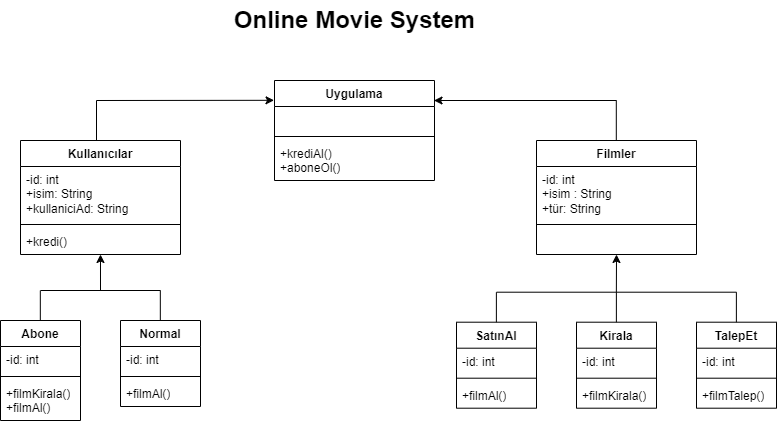

The diagram above was exported from draw.io. Its source (the exported page's mxGraphModel, read from the mxfile embedded in the PNG):
<mxGraphModel dx="931" dy="1060" grid="1" gridSize="10" guides="1" tooltips="1" connect="1" arrows="1" fold="1" page="1" pageScale="1" pageWidth="827" pageHeight="1169" math="0" shadow="0">
  <root>
    <mxCell id="0" />
    <mxCell id="1" parent="0" />
    <mxCell id="rQuczAghxsIEFzJPPcTj-27" value="Online Movie System" style="text;strokeColor=none;fillColor=none;html=1;fontSize=24;fontStyle=1;verticalAlign=middle;align=center;" parent="1" vertex="1">
      <mxGeometry x="328" y="20" width="100" height="40" as="geometry" />
    </mxCell>
    <mxCell id="pfgghRyAUoDZb_Dorujx-149" value="Uygulama" style="swimlane;fontStyle=1;align=center;verticalAlign=top;childLayout=stackLayout;horizontal=1;startSize=26;horizontalStack=0;resizeParent=1;resizeParentMax=0;resizeLast=0;collapsible=1;marginBottom=0;whiteSpace=wrap;html=1;" parent="1" vertex="1">
      <mxGeometry x="298" y="100" width="160" height="100" as="geometry" />
    </mxCell>
    <mxCell id="pfgghRyAUoDZb_Dorujx-150" value="&amp;nbsp;" style="text;strokeColor=none;fillColor=none;align=left;verticalAlign=top;spacingLeft=4;spacingRight=4;overflow=hidden;rotatable=0;points=[[0,0.5],[1,0.5]];portConstraint=eastwest;whiteSpace=wrap;html=1;" parent="pfgghRyAUoDZb_Dorujx-149" vertex="1">
      <mxGeometry y="26" width="160" height="26" as="geometry" />
    </mxCell>
    <mxCell id="pfgghRyAUoDZb_Dorujx-151" value="" style="line;strokeWidth=1;fillColor=none;align=left;verticalAlign=middle;spacingTop=-1;spacingLeft=3;spacingRight=3;rotatable=0;labelPosition=right;points=[];portConstraint=eastwest;strokeColor=inherit;" parent="pfgghRyAUoDZb_Dorujx-149" vertex="1">
      <mxGeometry y="52" width="160" height="8" as="geometry" />
    </mxCell>
    <mxCell id="pfgghRyAUoDZb_Dorujx-152" value="+krediAl()&lt;br&gt;+aboneOl()" style="text;strokeColor=none;fillColor=none;align=left;verticalAlign=top;spacingLeft=4;spacingRight=4;overflow=hidden;rotatable=0;points=[[0,0.5],[1,0.5]];portConstraint=eastwest;whiteSpace=wrap;html=1;" parent="pfgghRyAUoDZb_Dorujx-149" vertex="1">
      <mxGeometry y="60" width="160" height="40" as="geometry" />
    </mxCell>
    <mxCell id="pfgghRyAUoDZb_Dorujx-153" value="Filmler" style="swimlane;fontStyle=1;align=center;verticalAlign=top;childLayout=stackLayout;horizontal=1;startSize=26;horizontalStack=0;resizeParent=1;resizeParentMax=0;resizeLast=0;collapsible=1;marginBottom=0;whiteSpace=wrap;html=1;" parent="1" vertex="1">
      <mxGeometry x="560" y="160" width="160" height="114" as="geometry" />
    </mxCell>
    <mxCell id="pfgghRyAUoDZb_Dorujx-154" value="-id: int&lt;br&gt;+isim : String&lt;br&gt;+tür: String" style="text;strokeColor=none;fillColor=none;align=left;verticalAlign=top;spacingLeft=4;spacingRight=4;overflow=hidden;rotatable=0;points=[[0,0.5],[1,0.5]];portConstraint=eastwest;whiteSpace=wrap;html=1;" parent="pfgghRyAUoDZb_Dorujx-153" vertex="1">
      <mxGeometry y="26" width="160" height="54" as="geometry" />
    </mxCell>
    <mxCell id="pfgghRyAUoDZb_Dorujx-155" value="" style="line;strokeWidth=1;fillColor=none;align=left;verticalAlign=middle;spacingTop=-1;spacingLeft=3;spacingRight=3;rotatable=0;labelPosition=right;points=[];portConstraint=eastwest;strokeColor=inherit;" parent="pfgghRyAUoDZb_Dorujx-153" vertex="1">
      <mxGeometry y="80" width="160" height="8" as="geometry" />
    </mxCell>
    <mxCell id="pfgghRyAUoDZb_Dorujx-156" value="&amp;nbsp;" style="text;strokeColor=none;fillColor=none;align=left;verticalAlign=top;spacingLeft=4;spacingRight=4;overflow=hidden;rotatable=0;points=[[0,0.5],[1,0.5]];portConstraint=eastwest;whiteSpace=wrap;html=1;" parent="pfgghRyAUoDZb_Dorujx-153" vertex="1">
      <mxGeometry y="88" width="160" height="26" as="geometry" />
    </mxCell>
    <mxCell id="pfgghRyAUoDZb_Dorujx-157" value="Kullanıcılar" style="swimlane;fontStyle=1;align=center;verticalAlign=top;childLayout=stackLayout;horizontal=1;startSize=26;horizontalStack=0;resizeParent=1;resizeParentMax=0;resizeLast=0;collapsible=1;marginBottom=0;whiteSpace=wrap;html=1;" parent="1" vertex="1">
      <mxGeometry x="44" y="160" width="160" height="114" as="geometry" />
    </mxCell>
    <mxCell id="pfgghRyAUoDZb_Dorujx-158" value="-id: int&lt;br&gt;+isim: String&lt;br&gt;+kullaniciAd: String" style="text;strokeColor=none;fillColor=none;align=left;verticalAlign=top;spacingLeft=4;spacingRight=4;overflow=hidden;rotatable=0;points=[[0,0.5],[1,0.5]];portConstraint=eastwest;whiteSpace=wrap;html=1;" parent="pfgghRyAUoDZb_Dorujx-157" vertex="1">
      <mxGeometry y="26" width="160" height="54" as="geometry" />
    </mxCell>
    <mxCell id="pfgghRyAUoDZb_Dorujx-159" value="" style="line;strokeWidth=1;fillColor=none;align=left;verticalAlign=middle;spacingTop=-1;spacingLeft=3;spacingRight=3;rotatable=0;labelPosition=right;points=[];portConstraint=eastwest;strokeColor=inherit;" parent="pfgghRyAUoDZb_Dorujx-157" vertex="1">
      <mxGeometry y="80" width="160" height="8" as="geometry" />
    </mxCell>
    <mxCell id="pfgghRyAUoDZb_Dorujx-160" value="+kredi()" style="text;strokeColor=none;fillColor=none;align=left;verticalAlign=top;spacingLeft=4;spacingRight=4;overflow=hidden;rotatable=0;points=[[0,0.5],[1,0.5]];portConstraint=eastwest;whiteSpace=wrap;html=1;" parent="pfgghRyAUoDZb_Dorujx-157" vertex="1">
      <mxGeometry y="88" width="160" height="26" as="geometry" />
    </mxCell>
    <mxCell id="pfgghRyAUoDZb_Dorujx-161" value="Abone" style="swimlane;fontStyle=1;align=center;verticalAlign=top;childLayout=stackLayout;horizontal=1;startSize=26;horizontalStack=0;resizeParent=1;resizeParentMax=0;resizeLast=0;collapsible=1;marginBottom=0;whiteSpace=wrap;html=1;" parent="1" vertex="1">
      <mxGeometry x="24" y="340" width="80" height="100" as="geometry" />
    </mxCell>
    <mxCell id="pfgghRyAUoDZb_Dorujx-162" value="-id: int&amp;nbsp;" style="text;strokeColor=none;fillColor=none;align=left;verticalAlign=top;spacingLeft=4;spacingRight=4;overflow=hidden;rotatable=0;points=[[0,0.5],[1,0.5]];portConstraint=eastwest;whiteSpace=wrap;html=1;" parent="pfgghRyAUoDZb_Dorujx-161" vertex="1">
      <mxGeometry y="26" width="80" height="26" as="geometry" />
    </mxCell>
    <mxCell id="pfgghRyAUoDZb_Dorujx-163" value="" style="line;strokeWidth=1;fillColor=none;align=left;verticalAlign=middle;spacingTop=-1;spacingLeft=3;spacingRight=3;rotatable=0;labelPosition=right;points=[];portConstraint=eastwest;strokeColor=inherit;" parent="pfgghRyAUoDZb_Dorujx-161" vertex="1">
      <mxGeometry y="52" width="80" height="8" as="geometry" />
    </mxCell>
    <mxCell id="pfgghRyAUoDZb_Dorujx-164" value="+filmKirala()&lt;br&gt;+filmAl()&amp;nbsp;" style="text;strokeColor=none;fillColor=none;align=left;verticalAlign=top;spacingLeft=4;spacingRight=4;overflow=hidden;rotatable=0;points=[[0,0.5],[1,0.5]];portConstraint=eastwest;whiteSpace=wrap;html=1;" parent="pfgghRyAUoDZb_Dorujx-161" vertex="1">
      <mxGeometry y="60" width="80" height="40" as="geometry" />
    </mxCell>
    <mxCell id="pfgghRyAUoDZb_Dorujx-165" value="Normal" style="swimlane;fontStyle=1;align=center;verticalAlign=top;childLayout=stackLayout;horizontal=1;startSize=26;horizontalStack=0;resizeParent=1;resizeParentMax=0;resizeLast=0;collapsible=1;marginBottom=0;whiteSpace=wrap;html=1;" parent="1" vertex="1">
      <mxGeometry x="144" y="340" width="80" height="86" as="geometry" />
    </mxCell>
    <mxCell id="pfgghRyAUoDZb_Dorujx-166" value="-id: int" style="text;strokeColor=none;fillColor=none;align=left;verticalAlign=top;spacingLeft=4;spacingRight=4;overflow=hidden;rotatable=0;points=[[0,0.5],[1,0.5]];portConstraint=eastwest;whiteSpace=wrap;html=1;" parent="pfgghRyAUoDZb_Dorujx-165" vertex="1">
      <mxGeometry y="26" width="80" height="26" as="geometry" />
    </mxCell>
    <mxCell id="pfgghRyAUoDZb_Dorujx-167" value="" style="line;strokeWidth=1;fillColor=none;align=left;verticalAlign=middle;spacingTop=-1;spacingLeft=3;spacingRight=3;rotatable=0;labelPosition=right;points=[];portConstraint=eastwest;strokeColor=inherit;" parent="pfgghRyAUoDZb_Dorujx-165" vertex="1">
      <mxGeometry y="52" width="80" height="8" as="geometry" />
    </mxCell>
    <mxCell id="pfgghRyAUoDZb_Dorujx-168" value="+filmAl()" style="text;strokeColor=none;fillColor=none;align=left;verticalAlign=top;spacingLeft=4;spacingRight=4;overflow=hidden;rotatable=0;points=[[0,0.5],[1,0.5]];portConstraint=eastwest;whiteSpace=wrap;html=1;" parent="pfgghRyAUoDZb_Dorujx-165" vertex="1">
      <mxGeometry y="60" width="80" height="26" as="geometry" />
    </mxCell>
    <mxCell id="pfgghRyAUoDZb_Dorujx-169" value="SatınAl" style="swimlane;fontStyle=1;align=center;verticalAlign=top;childLayout=stackLayout;horizontal=1;startSize=26;horizontalStack=0;resizeParent=1;resizeParentMax=0;resizeLast=0;collapsible=1;marginBottom=0;whiteSpace=wrap;html=1;" parent="1" vertex="1">
      <mxGeometry x="480" y="341.7" width="80" height="86" as="geometry" />
    </mxCell>
    <mxCell id="pfgghRyAUoDZb_Dorujx-170" value="-id: int" style="text;strokeColor=none;fillColor=none;align=left;verticalAlign=top;spacingLeft=4;spacingRight=4;overflow=hidden;rotatable=0;points=[[0,0.5],[1,0.5]];portConstraint=eastwest;whiteSpace=wrap;html=1;" parent="pfgghRyAUoDZb_Dorujx-169" vertex="1">
      <mxGeometry y="26" width="80" height="26" as="geometry" />
    </mxCell>
    <mxCell id="pfgghRyAUoDZb_Dorujx-171" value="" style="line;strokeWidth=1;fillColor=none;align=left;verticalAlign=middle;spacingTop=-1;spacingLeft=3;spacingRight=3;rotatable=0;labelPosition=right;points=[];portConstraint=eastwest;strokeColor=inherit;" parent="pfgghRyAUoDZb_Dorujx-169" vertex="1">
      <mxGeometry y="52" width="80" height="8" as="geometry" />
    </mxCell>
    <mxCell id="pfgghRyAUoDZb_Dorujx-172" value="+filmAl()" style="text;strokeColor=none;fillColor=none;align=left;verticalAlign=top;spacingLeft=4;spacingRight=4;overflow=hidden;rotatable=0;points=[[0,0.5],[1,0.5]];portConstraint=eastwest;whiteSpace=wrap;html=1;" parent="pfgghRyAUoDZb_Dorujx-169" vertex="1">
      <mxGeometry y="60" width="80" height="26" as="geometry" />
    </mxCell>
    <mxCell id="pfgghRyAUoDZb_Dorujx-173" value="TalepEt" style="swimlane;fontStyle=1;align=center;verticalAlign=top;childLayout=stackLayout;horizontal=1;startSize=26;horizontalStack=0;resizeParent=1;resizeParentMax=0;resizeLast=0;collapsible=1;marginBottom=0;whiteSpace=wrap;html=1;" parent="1" vertex="1">
      <mxGeometry x="720" y="341.7" width="80" height="86" as="geometry" />
    </mxCell>
    <mxCell id="pfgghRyAUoDZb_Dorujx-174" value="-id: int" style="text;strokeColor=none;fillColor=none;align=left;verticalAlign=top;spacingLeft=4;spacingRight=4;overflow=hidden;rotatable=0;points=[[0,0.5],[1,0.5]];portConstraint=eastwest;whiteSpace=wrap;html=1;" parent="pfgghRyAUoDZb_Dorujx-173" vertex="1">
      <mxGeometry y="26" width="80" height="26" as="geometry" />
    </mxCell>
    <mxCell id="pfgghRyAUoDZb_Dorujx-175" value="" style="line;strokeWidth=1;fillColor=none;align=left;verticalAlign=middle;spacingTop=-1;spacingLeft=3;spacingRight=3;rotatable=0;labelPosition=right;points=[];portConstraint=eastwest;strokeColor=inherit;" parent="pfgghRyAUoDZb_Dorujx-173" vertex="1">
      <mxGeometry y="52" width="80" height="8" as="geometry" />
    </mxCell>
    <mxCell id="pfgghRyAUoDZb_Dorujx-176" value="+filmTalep()" style="text;strokeColor=none;fillColor=none;align=left;verticalAlign=top;spacingLeft=4;spacingRight=4;overflow=hidden;rotatable=0;points=[[0,0.5],[1,0.5]];portConstraint=eastwest;whiteSpace=wrap;html=1;" parent="pfgghRyAUoDZb_Dorujx-173" vertex="1">
      <mxGeometry y="60" width="80" height="26" as="geometry" />
    </mxCell>
    <mxCell id="pfgghRyAUoDZb_Dorujx-177" value="Kirala" style="swimlane;fontStyle=1;align=center;verticalAlign=top;childLayout=stackLayout;horizontal=1;startSize=26;horizontalStack=0;resizeParent=1;resizeParentMax=0;resizeLast=0;collapsible=1;marginBottom=0;whiteSpace=wrap;html=1;" parent="1" vertex="1">
      <mxGeometry x="600" y="341.7" width="80" height="86" as="geometry" />
    </mxCell>
    <mxCell id="pfgghRyAUoDZb_Dorujx-178" value="-id: int" style="text;strokeColor=none;fillColor=none;align=left;verticalAlign=top;spacingLeft=4;spacingRight=4;overflow=hidden;rotatable=0;points=[[0,0.5],[1,0.5]];portConstraint=eastwest;whiteSpace=wrap;html=1;" parent="pfgghRyAUoDZb_Dorujx-177" vertex="1">
      <mxGeometry y="26" width="80" height="26" as="geometry" />
    </mxCell>
    <mxCell id="pfgghRyAUoDZb_Dorujx-179" value="" style="line;strokeWidth=1;fillColor=none;align=left;verticalAlign=middle;spacingTop=-1;spacingLeft=3;spacingRight=3;rotatable=0;labelPosition=right;points=[];portConstraint=eastwest;strokeColor=inherit;" parent="pfgghRyAUoDZb_Dorujx-177" vertex="1">
      <mxGeometry y="52" width="80" height="8" as="geometry" />
    </mxCell>
    <mxCell id="pfgghRyAUoDZb_Dorujx-180" value="+filmKirala()" style="text;strokeColor=none;fillColor=none;align=left;verticalAlign=top;spacingLeft=4;spacingRight=4;overflow=hidden;rotatable=0;points=[[0,0.5],[1,0.5]];portConstraint=eastwest;whiteSpace=wrap;html=1;" parent="pfgghRyAUoDZb_Dorujx-177" vertex="1">
      <mxGeometry y="60" width="80" height="26" as="geometry" />
    </mxCell>
    <mxCell id="pfgghRyAUoDZb_Dorujx-181" value="" style="endArrow=none;html=1;rounded=0;" parent="1" edge="1">
      <mxGeometry width="50" height="50" relative="1" as="geometry">
        <mxPoint x="64" y="310" as="sourcePoint" />
        <mxPoint x="184" y="310" as="targetPoint" />
      </mxGeometry>
    </mxCell>
    <mxCell id="pfgghRyAUoDZb_Dorujx-182" value="" style="endArrow=none;html=1;rounded=0;" parent="1" edge="1">
      <mxGeometry width="50" height="50" relative="1" as="geometry">
        <mxPoint x="63.81999999999999" y="340" as="sourcePoint" />
        <mxPoint x="63.81999999999999" y="310" as="targetPoint" />
      </mxGeometry>
    </mxCell>
    <mxCell id="pfgghRyAUoDZb_Dorujx-183" value="" style="endArrow=none;html=1;rounded=0;" parent="1" edge="1">
      <mxGeometry width="50" height="50" relative="1" as="geometry">
        <mxPoint x="183.82" y="340" as="sourcePoint" />
        <mxPoint x="183.82" y="310" as="targetPoint" />
      </mxGeometry>
    </mxCell>
    <mxCell id="pfgghRyAUoDZb_Dorujx-184" value="" style="endArrow=none;html=1;rounded=0;" parent="1" edge="1">
      <mxGeometry width="50" height="50" relative="1" as="geometry">
        <mxPoint x="520" y="311.7" as="sourcePoint" />
        <mxPoint x="760" y="311.7" as="targetPoint" />
      </mxGeometry>
    </mxCell>
    <mxCell id="pfgghRyAUoDZb_Dorujx-185" value="" style="endArrow=none;html=1;rounded=0;" parent="1" edge="1">
      <mxGeometry width="50" height="50" relative="1" as="geometry">
        <mxPoint x="519.88" y="341.7" as="sourcePoint" />
        <mxPoint x="519.88" y="311.7" as="targetPoint" />
      </mxGeometry>
    </mxCell>
    <mxCell id="pfgghRyAUoDZb_Dorujx-186" value="" style="endArrow=none;html=1;rounded=0;" parent="1" edge="1">
      <mxGeometry width="50" height="50" relative="1" as="geometry">
        <mxPoint x="639.88" y="341.7" as="sourcePoint" />
        <mxPoint x="639.88" y="311.7" as="targetPoint" />
      </mxGeometry>
    </mxCell>
    <mxCell id="pfgghRyAUoDZb_Dorujx-187" value="" style="endArrow=none;html=1;rounded=0;" parent="1" edge="1">
      <mxGeometry width="50" height="50" relative="1" as="geometry">
        <mxPoint x="759.88" y="341.7" as="sourcePoint" />
        <mxPoint x="759.88" y="311.7" as="targetPoint" />
      </mxGeometry>
    </mxCell>
    <mxCell id="pfgghRyAUoDZb_Dorujx-188" value="" style="endArrow=classic;html=1;rounded=0;entryX=0.5;entryY=1;entryDx=0;entryDy=0;" parent="1" edge="1">
      <mxGeometry width="50" height="50" relative="1" as="geometry">
        <mxPoint x="124" y="310" as="sourcePoint" />
        <mxPoint x="123.98999999999997" y="274" as="targetPoint" />
      </mxGeometry>
    </mxCell>
    <mxCell id="pfgghRyAUoDZb_Dorujx-189" value="" style="endArrow=classic;html=1;rounded=0;entryX=0.5;entryY=1;entryDx=0;entryDy=0;" parent="1" edge="1" target="pfgghRyAUoDZb_Dorujx-153">
      <mxGeometry width="50" height="50" relative="1" as="geometry">
        <mxPoint x="639.8599999999999" y="311.7" as="sourcePoint" />
        <mxPoint x="639.8399999999999" y="278.29799999999994" as="targetPoint" />
      </mxGeometry>
    </mxCell>
    <mxCell id="NtBCoA1LWQ1oU4PKqSbD-1" value="" style="endArrow=classic;html=1;rounded=0;entryX=-0.003;entryY=0.198;entryDx=0;entryDy=0;entryPerimeter=0;" edge="1" parent="1" target="pfgghRyAUoDZb_Dorujx-149">
      <mxGeometry width="50" height="50" relative="1" as="geometry">
        <mxPoint x="120" y="120" as="sourcePoint" />
        <mxPoint x="250" y="100" as="targetPoint" />
      </mxGeometry>
    </mxCell>
    <mxCell id="NtBCoA1LWQ1oU4PKqSbD-2" value="" style="endArrow=classic;html=1;rounded=0;entryX=0.997;entryY=0.2;entryDx=0;entryDy=0;entryPerimeter=0;" edge="1" parent="1" target="pfgghRyAUoDZb_Dorujx-149">
      <mxGeometry width="50" height="50" relative="1" as="geometry">
        <mxPoint x="640" y="120" as="sourcePoint" />
        <mxPoint x="458" y="120" as="targetPoint" />
      </mxGeometry>
    </mxCell>
    <mxCell id="NtBCoA1LWQ1oU4PKqSbD-3" value="" style="endArrow=none;html=1;rounded=0;" edge="1" parent="1">
      <mxGeometry width="50" height="50" relative="1" as="geometry">
        <mxPoint x="639.8" y="160" as="sourcePoint" />
        <mxPoint x="639.8" y="120" as="targetPoint" />
      </mxGeometry>
    </mxCell>
    <mxCell id="NtBCoA1LWQ1oU4PKqSbD-4" value="" style="endArrow=none;html=1;rounded=0;" edge="1" parent="1">
      <mxGeometry width="50" height="50" relative="1" as="geometry">
        <mxPoint x="120" y="160" as="sourcePoint" />
        <mxPoint x="120" y="120" as="targetPoint" />
      </mxGeometry>
    </mxCell>
  </root>
</mxGraphModel>